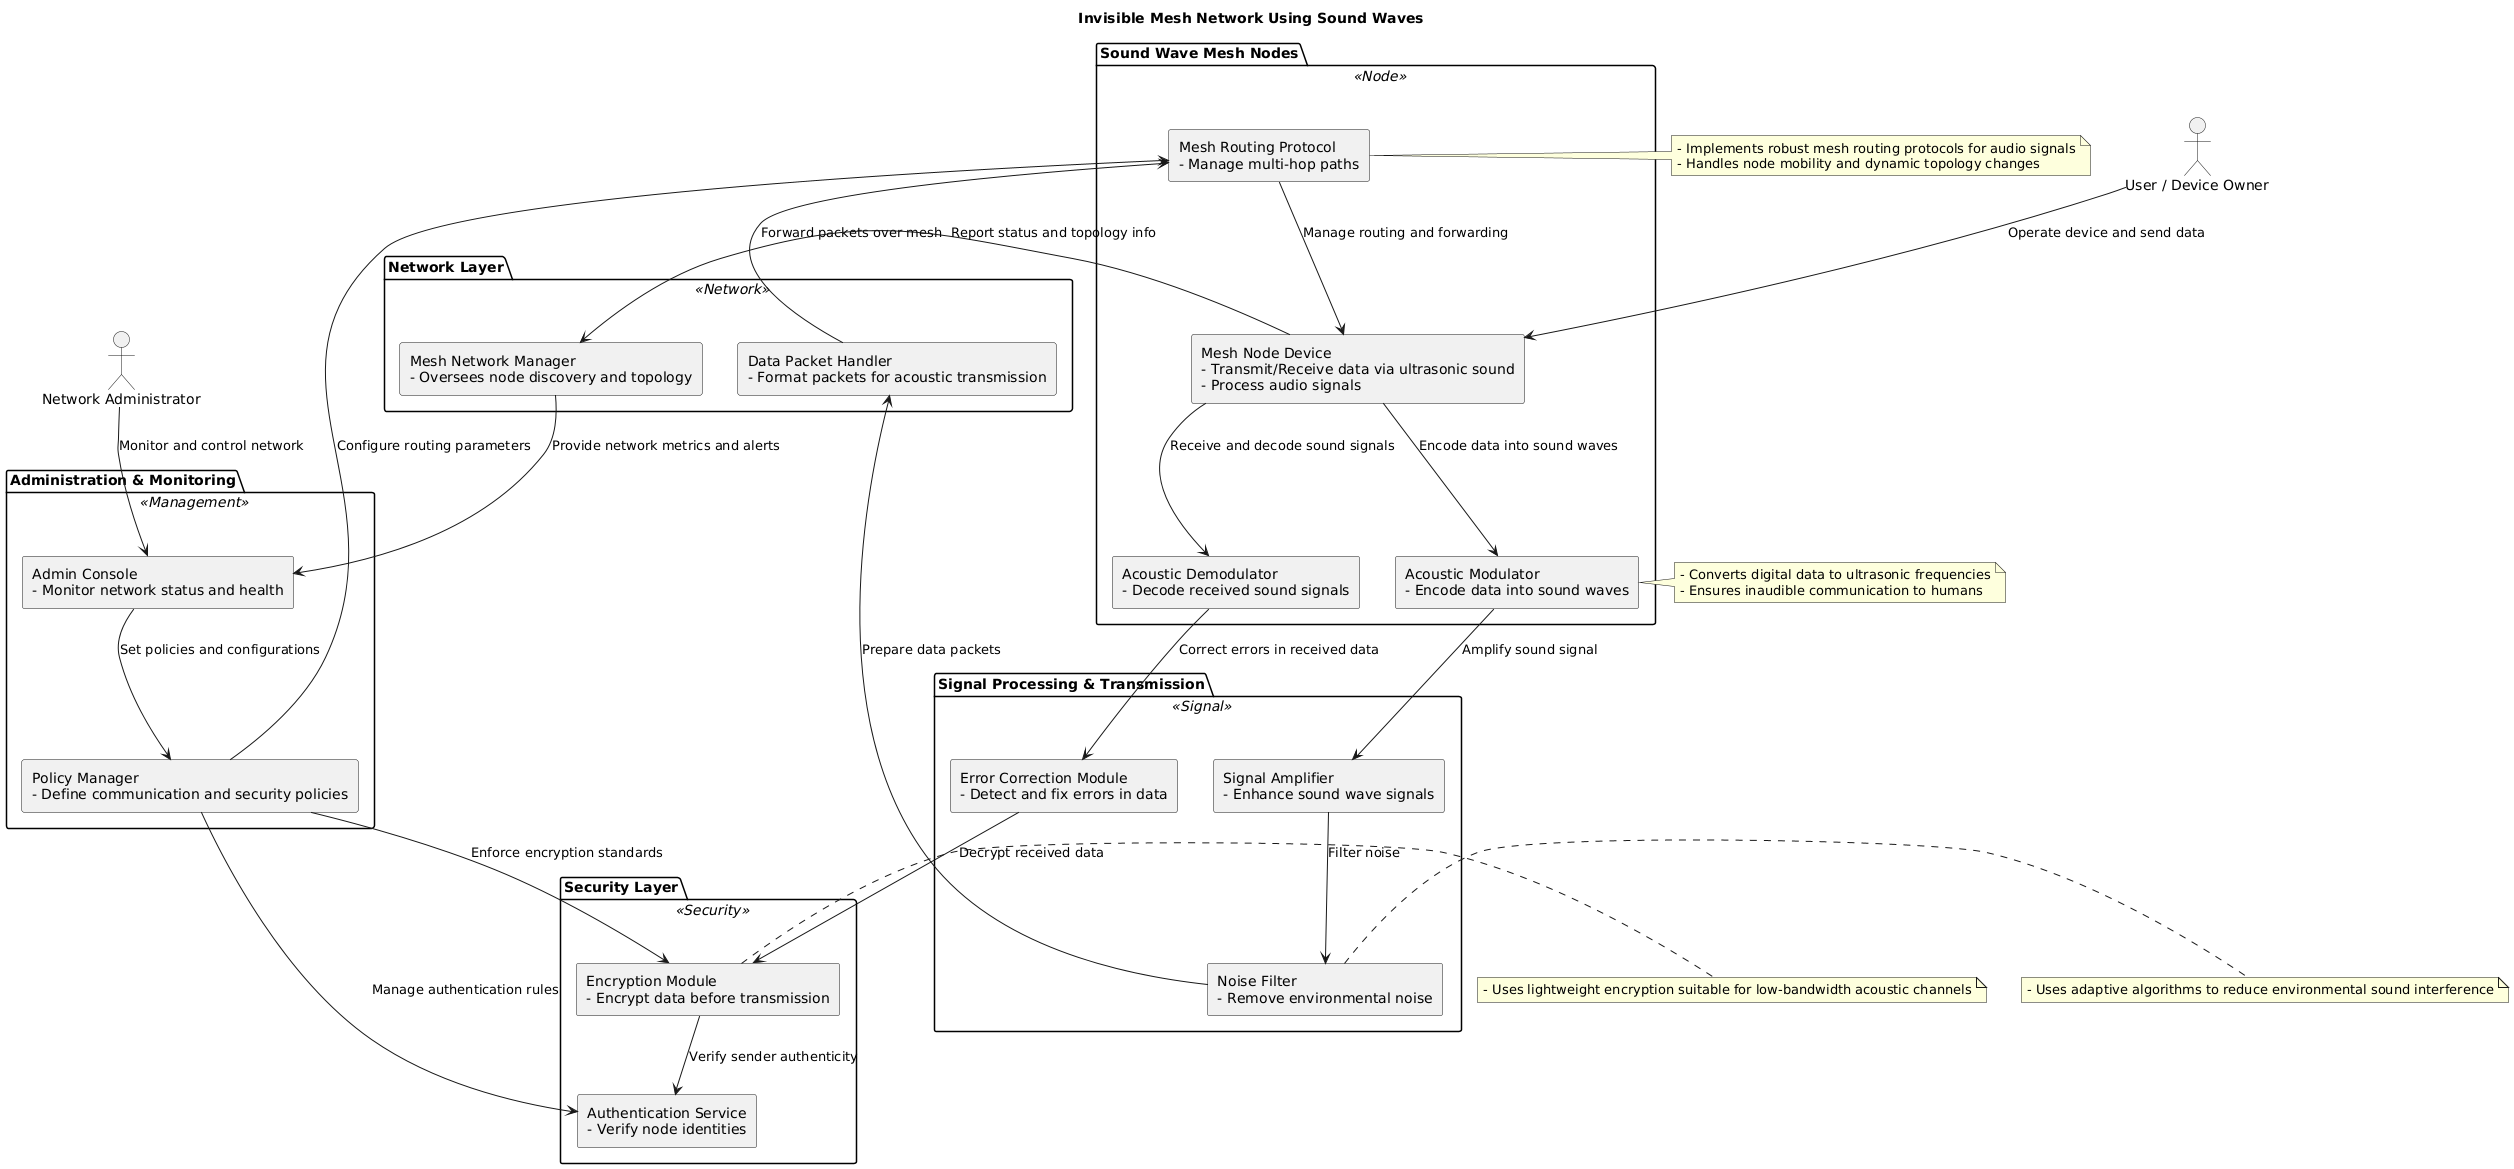

The diagram above was rendered by PlantUML. Its source (embedded in the PNG):
@startuml
skinparam backgroundColor #FFFFFF
skinparam componentStyle rectangle
skinparam rectangle {
  BackgroundColor<<Node>> #D0E8F2
  BackgroundColor<<Signal>> #FADBD8
  BackgroundColor<<Network>> #F9F1C8
  BackgroundColor<<Security>> #C8E6C9
  BackgroundColor<<Management>> #FBE4E6
  BorderColor Black
}

title Invisible Mesh Network Using Sound Waves

actor "User / Device Owner" as User
actor "Network Administrator" as Admin

package "Sound Wave Mesh Nodes" <<Node>> {
  component "Mesh Node Device\n- Transmit/Receive data via ultrasonic sound\n- Process audio signals" as MeshNode
  component "Acoustic Modulator\n- Encode data into sound waves" as AcousticModulator
  component "Acoustic Demodulator\n- Decode received sound signals" as AcousticDemodulator
  component "Mesh Routing Protocol\n- Manage multi-hop paths" as RoutingProtocol
}

package "Signal Processing & Transmission" <<Signal>> {
  component "Signal Amplifier\n- Enhance sound wave signals" as SignalAmplifier
  component "Noise Filter\n- Remove environmental noise" as NoiseFilter
  component "Error Correction Module\n- Detect and fix errors in data" as ErrorCorrection
}

package "Network Layer" <<Network>> {
  component "Data Packet Handler\n- Format packets for acoustic transmission" as PacketHandler
  component "Mesh Network Manager\n- Oversees node discovery and topology" as NetworkManager
}

package "Security Layer" <<Security>> {
  component "Encryption Module\n- Encrypt data before transmission" as EncryptionModule
  component "Authentication Service\n- Verify node identities" as AuthService
}

package "Administration & Monitoring" <<Management>> {
  component "Admin Console\n- Monitor network status and health" as AdminConsole
  component "Policy Manager\n- Define communication and security policies" as PolicyManager
}

User --> MeshNode : Operate device and send data
MeshNode --> AcousticModulator : Encode data into sound waves
AcousticModulator --> SignalAmplifier : Amplify sound signal
SignalAmplifier --> NoiseFilter : Filter noise
NoiseFilter --> PacketHandler : Prepare data packets
PacketHandler --> RoutingProtocol : Forward packets over mesh
RoutingProtocol --> MeshNode : Manage routing and forwarding
MeshNode --> AcousticDemodulator : Receive and decode sound signals
AcousticDemodulator --> ErrorCorrection : Correct errors in received data
ErrorCorrection --> EncryptionModule : Decrypt received data
EncryptionModule --> AuthService : Verify sender authenticity

MeshNode --> NetworkManager : Report status and topology info
NetworkManager --> AdminConsole : Provide network metrics and alerts

Admin --> AdminConsole : Monitor and control network
AdminConsole --> PolicyManager : Set policies and configurations
PolicyManager --> EncryptionModule : Enforce encryption standards
PolicyManager --> RoutingProtocol : Configure routing parameters
PolicyManager --> AuthService : Manage authentication rules

note right of AcousticModulator
- Converts digital data to ultrasonic frequencies
- Ensures inaudible communication to humans
end note

note right of NoiseFilter
- Uses adaptive algorithms to reduce environmental sound interference
end note

note right of RoutingProtocol
- Implements robust mesh routing protocols for audio signals
- Handles node mobility and dynamic topology changes
end note

note right of EncryptionModule
- Uses lightweight encryption suitable for low-bandwidth acoustic channels
end note
@enduml